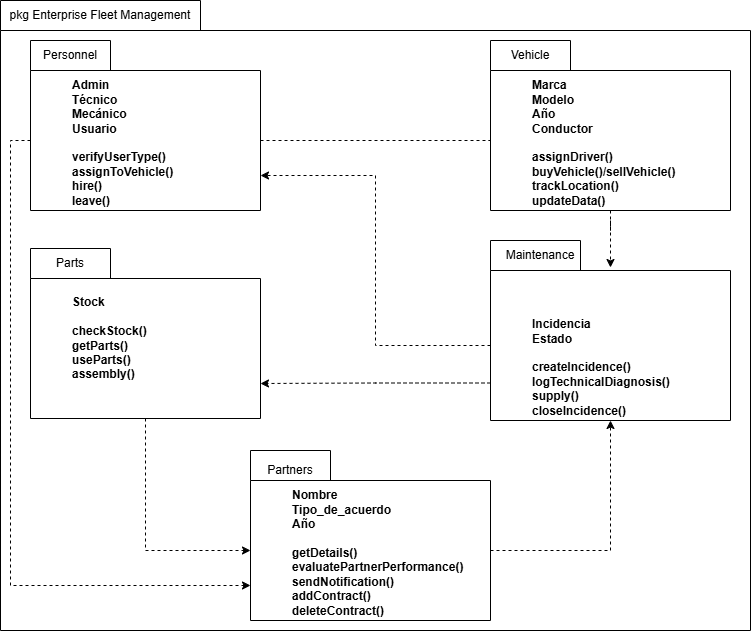

The diagram above was exported from draw.io. Its source (the exported page's mxGraphModel, read from the mxfile embedded in the PNG):
<mxGraphModel dx="1094" dy="897" grid="1" gridSize="10" guides="1" tooltips="1" connect="1" arrows="1" fold="1" page="1" pageScale="1" pageWidth="827" pageHeight="1169" math="0" shadow="0">
  <root>
    <mxCell id="0" />
    <mxCell id="1" parent="0" />
    <mxCell id="iL14ik36mCEU_h_Pa1Rh-1" parent="1" style="shape=folder;fontStyle=1;spacingTop=10;tabWidth=200;tabHeight=30;tabPosition=left;html=1;whiteSpace=wrap;" value="" vertex="1">
      <mxGeometry height="630" width="750" x="40" y="100" as="geometry" />
    </mxCell>
    <mxCell id="iL14ik36mCEU_h_Pa1Rh-2" parent="1" style="text;html=1;whiteSpace=wrap;strokeColor=none;fillColor=none;align=center;verticalAlign=middle;rounded=0;" value="pkg Enterprise Fleet Management" vertex="1">
      <mxGeometry height="30" width="200" x="40" y="100" as="geometry" />
    </mxCell>
    <mxCell id="iL14ik36mCEU_h_Pa1Rh-3" parent="1" style="shape=folder;fontStyle=1;spacingTop=10;tabWidth=80;tabHeight=30;tabPosition=left;html=1;whiteSpace=wrap;align=left;verticalAlign=bottom;" value="&lt;blockquote style=&quot;margin: 0 0 0 40px; border: none; padding: 0px;&quot;&gt;Admin&lt;/blockquote&gt;&lt;blockquote style=&quot;margin: 0 0 0 40px; border: none; padding: 0px;&quot;&gt;Técnico&lt;/blockquote&gt;&lt;blockquote style=&quot;margin: 0 0 0 40px; border: none; padding: 0px;&quot;&gt;Mecánico&lt;/blockquote&gt;&lt;blockquote style=&quot;margin: 0 0 0 40px; border: none; padding: 0px;&quot;&gt;Usuario&lt;/blockquote&gt;&lt;blockquote style=&quot;margin: 0 0 0 40px; border: none; padding: 0px;&quot;&gt;&lt;br&gt;&lt;/blockquote&gt;&lt;blockquote style=&quot;margin: 0 0 0 40px; border: none; padding: 0px;&quot;&gt;verifyUserType()&lt;/blockquote&gt;&lt;blockquote style=&quot;margin: 0 0 0 40px; border: none; padding: 0px;&quot;&gt;assignToVehicle()&lt;/blockquote&gt;&lt;blockquote style=&quot;margin: 0 0 0 40px; border: none; padding: 0px;&quot;&gt;hire()&lt;/blockquote&gt;&lt;blockquote style=&quot;margin: 0 0 0 40px; border: none; padding: 0px;&quot;&gt;leave()&lt;/blockquote&gt;" vertex="1">
      <mxGeometry height="170" width="230" x="70" y="140" as="geometry" />
    </mxCell>
    <mxCell id="iL14ik36mCEU_h_Pa1Rh-4" parent="1" style="text;html=1;whiteSpace=wrap;strokeColor=none;fillColor=none;align=center;verticalAlign=middle;rounded=0;" value="Personnel" vertex="1">
      <mxGeometry height="30" width="60" x="80" y="140" as="geometry" />
    </mxCell>
    <mxCell id="iL14ik36mCEU_h_Pa1Rh-5" parent="1" style="shape=folder;fontStyle=1;spacingTop=10;tabWidth=80;tabHeight=30;tabPosition=left;html=1;whiteSpace=wrap;align=left;verticalAlign=bottom;" value="&lt;blockquote style=&quot;margin: 0 0 0 40px; border: none; padding: 0px;&quot;&gt;Marca&lt;/blockquote&gt;&lt;blockquote style=&quot;margin: 0 0 0 40px; border: none; padding: 0px;&quot;&gt;Modelo&lt;/blockquote&gt;&lt;blockquote style=&quot;margin: 0 0 0 40px; border: none; padding: 0px;&quot;&gt;Año&lt;/blockquote&gt;&lt;blockquote style=&quot;margin: 0 0 0 40px; border: none; padding: 0px;&quot;&gt;Conductor&lt;/blockquote&gt;&lt;blockquote style=&quot;margin: 0 0 0 40px; border: none; padding: 0px;&quot;&gt;&lt;br&gt;&lt;/blockquote&gt;&lt;blockquote style=&quot;margin: 0 0 0 40px; border: none; padding: 0px;&quot;&gt;assignDriver()&lt;/blockquote&gt;&lt;blockquote style=&quot;margin: 0 0 0 40px; border: none; padding: 0px;&quot;&gt;buyVehicle()/sellVehicle()&lt;/blockquote&gt;&lt;blockquote style=&quot;margin: 0 0 0 40px; border: none; padding: 0px;&quot;&gt;trackLocation()&lt;/blockquote&gt;&lt;blockquote style=&quot;margin: 0 0 0 40px; border: none; padding: 0px;&quot;&gt;updateData()&lt;/blockquote&gt;" vertex="1">
      <mxGeometry height="170" width="240" x="530" y="140" as="geometry" />
    </mxCell>
    <mxCell id="iL14ik36mCEU_h_Pa1Rh-6" parent="1" style="text;html=1;whiteSpace=wrap;strokeColor=none;fillColor=none;align=center;verticalAlign=middle;rounded=0;" value="Vehicle" vertex="1">
      <mxGeometry height="30" width="60" x="540" y="140" as="geometry" />
    </mxCell>
    <mxCell id="iL14ik36mCEU_h_Pa1Rh-7" parent="1" style="shape=folder;fontStyle=1;spacingTop=10;tabWidth=80;tabHeight=30;tabPosition=left;html=1;whiteSpace=wrap;align=left;verticalAlign=middle;" value="&lt;blockquote style=&quot;margin: 0 0 0 40px; border: none; padding: 0px;&quot;&gt;Stock&lt;/blockquote&gt;&lt;blockquote style=&quot;margin: 0 0 0 40px; border: none; padding: 0px;&quot;&gt;&lt;br&gt;&lt;/blockquote&gt;&lt;blockquote style=&quot;margin: 0 0 0 40px; border: none; padding: 0px;&quot;&gt;checkStock()&lt;/blockquote&gt;&lt;blockquote style=&quot;margin: 0 0 0 40px; border: none; padding: 0px;&quot;&gt;getParts()&lt;/blockquote&gt;&lt;blockquote style=&quot;margin: 0 0 0 40px; border: none; padding: 0px;&quot;&gt;useParts()&lt;/blockquote&gt;&lt;blockquote style=&quot;margin: 0 0 0 40px; border: none; padding: 0px;&quot;&gt;assembly()&lt;/blockquote&gt;" vertex="1">
      <mxGeometry height="170" width="230" x="70" y="348" as="geometry" />
    </mxCell>
    <mxCell id="iL14ik36mCEU_h_Pa1Rh-8" parent="1" style="text;html=1;whiteSpace=wrap;strokeColor=none;fillColor=none;align=center;verticalAlign=middle;rounded=0;" value="Parts" vertex="1">
      <mxGeometry height="30" width="60" x="80" y="348" as="geometry" />
    </mxCell>
    <mxCell id="iL14ik36mCEU_h_Pa1Rh-9" parent="1" style="shape=folder;fontStyle=1;spacingTop=10;tabWidth=90;tabHeight=30;tabPosition=left;html=1;whiteSpace=wrap;align=left;verticalAlign=bottom;" value="&lt;blockquote style=&quot;margin: 0 0 0 40px; border: none; padding: 0px;&quot;&gt;Incidencia&lt;/blockquote&gt;&lt;blockquote style=&quot;margin: 0 0 0 40px; border: none; padding: 0px;&quot;&gt;Estado&lt;/blockquote&gt;&lt;blockquote style=&quot;margin: 0 0 0 40px; border: none; padding: 0px;&quot;&gt;&lt;br&gt;&lt;/blockquote&gt;&lt;blockquote style=&quot;margin: 0 0 0 40px; border: none; padding: 0px;&quot;&gt;createIncidence()&lt;/blockquote&gt;&lt;blockquote style=&quot;margin: 0 0 0 40px; border: none; padding: 0px;&quot;&gt;logTechnicalDiagnosis()&lt;/blockquote&gt;&lt;blockquote style=&quot;margin: 0 0 0 40px; border: none; padding: 0px;&quot;&gt;supply()&lt;/blockquote&gt;&lt;blockquote style=&quot;margin: 0 0 0 40px; border: none; padding: 0px;&quot;&gt;closeIncidence()&lt;/blockquote&gt;" vertex="1">
      <mxGeometry height="180" width="240" x="530" y="340" as="geometry" />
    </mxCell>
    <mxCell id="iL14ik36mCEU_h_Pa1Rh-10" parent="1" style="text;html=1;whiteSpace=wrap;strokeColor=none;fillColor=none;align=center;verticalAlign=middle;rounded=0;" value="Maintenance" vertex="1">
      <mxGeometry height="30" width="60" x="550" y="340" as="geometry" />
    </mxCell>
    <mxCell id="iL14ik36mCEU_h_Pa1Rh-11" parent="1" style="shape=folder;fontStyle=1;spacingTop=10;tabWidth=80;tabHeight=30;tabPosition=left;html=1;whiteSpace=wrap;align=left;verticalAlign=bottom;" value="&lt;blockquote style=&quot;margin: 0 0 0 40px; border: none; padding: 0px;&quot;&gt;Nombre&lt;/blockquote&gt;&lt;blockquote style=&quot;margin: 0 0 0 40px; border: none; padding: 0px;&quot;&gt;Tipo_de_acuerdo&lt;/blockquote&gt;&lt;blockquote style=&quot;margin: 0 0 0 40px; border: none; padding: 0px;&quot;&gt;Año&lt;/blockquote&gt;&lt;blockquote style=&quot;margin: 0 0 0 40px; border: none; padding: 0px;&quot;&gt;&lt;br&gt;&lt;/blockquote&gt;&lt;blockquote style=&quot;margin: 0 0 0 40px; border: none; padding: 0px;&quot;&gt;getDetails()&lt;/blockquote&gt;&lt;blockquote style=&quot;margin: 0 0 0 40px; border: none; padding: 0px;&quot;&gt;evaluatePartnerPerformance()&lt;/blockquote&gt;&lt;blockquote style=&quot;margin: 0 0 0 40px; border: none; padding: 0px;&quot;&gt;sendNotification()&lt;/blockquote&gt;&lt;blockquote style=&quot;margin: 0 0 0 40px; border: none; padding: 0px;&quot;&gt;addContract()&lt;/blockquote&gt;&lt;blockquote style=&quot;margin: 0 0 0 40px; border: none; padding: 0px;&quot;&gt;deleteContract()&lt;/blockquote&gt;" vertex="1">
      <mxGeometry height="170" width="240" x="290" y="550" as="geometry" />
    </mxCell>
    <mxCell id="iL14ik36mCEU_h_Pa1Rh-13" parent="1" style="text;html=1;whiteSpace=wrap;strokeColor=none;fillColor=none;align=center;verticalAlign=middle;rounded=0;" value="Partners" vertex="1">
      <mxGeometry height="30" width="60" x="300" y="555" as="geometry" />
    </mxCell>
    <mxCell id="iL14ik36mCEU_h_Pa1Rh-16" edge="1" parent="1" source="iL14ik36mCEU_h_Pa1Rh-3" style="edgeStyle=orthogonalEdgeStyle;rounded=0;orthogonalLoop=1;jettySize=auto;html=1;exitX=0;exitY=0;exitDx=230;exitDy=100;exitPerimeter=0;entryX=0;entryY=0;entryDx=0;entryDy=100;entryPerimeter=0;dashed=1;endArrow=none;endFill=0;" target="iL14ik36mCEU_h_Pa1Rh-5">
      <mxGeometry relative="1" as="geometry" />
    </mxCell>
    <mxCell id="iL14ik36mCEU_h_Pa1Rh-17" edge="1" parent="1" source="iL14ik36mCEU_h_Pa1Rh-9" style="edgeStyle=orthogonalEdgeStyle;rounded=0;orthogonalLoop=1;jettySize=auto;html=1;exitX=0;exitY=0;exitDx=0;exitDy=105;exitPerimeter=0;entryX=0;entryY=0;entryDx=230;entryDy=135;entryPerimeter=0;dashed=1;" target="iL14ik36mCEU_h_Pa1Rh-3">
      <mxGeometry relative="1" as="geometry" />
    </mxCell>
    <mxCell id="iL14ik36mCEU_h_Pa1Rh-18" edge="1" parent="1" source="iL14ik36mCEU_h_Pa1Rh-9" style="edgeStyle=orthogonalEdgeStyle;rounded=0;orthogonalLoop=1;jettySize=auto;html=1;exitX=0;exitY=0;exitDx=0;exitDy=142.5;exitPerimeter=0;entryX=0;entryY=0;entryDx=230;entryDy=135;entryPerimeter=0;dashed=1;" target="iL14ik36mCEU_h_Pa1Rh-7">
      <mxGeometry relative="1" as="geometry" />
    </mxCell>
    <mxCell id="iL14ik36mCEU_h_Pa1Rh-19" edge="1" parent="1" source="iL14ik36mCEU_h_Pa1Rh-7" style="edgeStyle=orthogonalEdgeStyle;rounded=0;orthogonalLoop=1;jettySize=auto;html=1;exitX=0.5;exitY=1;exitDx=0;exitDy=0;exitPerimeter=0;entryX=0;entryY=0;entryDx=0;entryDy=100;entryPerimeter=0;dashed=1;" target="iL14ik36mCEU_h_Pa1Rh-11">
      <mxGeometry relative="1" as="geometry" />
    </mxCell>
    <mxCell id="iL14ik36mCEU_h_Pa1Rh-21" edge="1" parent="1" source="iL14ik36mCEU_h_Pa1Rh-3" style="edgeStyle=orthogonalEdgeStyle;rounded=0;orthogonalLoop=1;jettySize=auto;html=1;exitX=0;exitY=0;exitDx=0;exitDy=100;exitPerimeter=0;entryX=0;entryY=0;entryDx=0;entryDy=135;entryPerimeter=0;dashed=1;" target="iL14ik36mCEU_h_Pa1Rh-11">
      <mxGeometry relative="1" as="geometry" />
    </mxCell>
    <mxCell id="iL14ik36mCEU_h_Pa1Rh-22" edge="1" parent="1" source="iL14ik36mCEU_h_Pa1Rh-11" style="edgeStyle=orthogonalEdgeStyle;rounded=0;orthogonalLoop=1;jettySize=auto;html=1;exitX=0;exitY=0;exitDx=240;exitDy=100;exitPerimeter=0;entryX=0.5;entryY=1;entryDx=0;entryDy=0;entryPerimeter=0;dashed=1;" target="iL14ik36mCEU_h_Pa1Rh-9">
      <mxGeometry relative="1" as="geometry" />
    </mxCell>
    <mxCell id="iL14ik36mCEU_h_Pa1Rh-23" edge="1" parent="1" source="iL14ik36mCEU_h_Pa1Rh-5" style="edgeStyle=orthogonalEdgeStyle;rounded=0;orthogonalLoop=1;jettySize=auto;html=1;exitX=0.5;exitY=1;exitDx=0;exitDy=0;exitPerimeter=0;entryX=0.5;entryY=0.15;entryDx=0;entryDy=0;entryPerimeter=0;dashed=1;" target="iL14ik36mCEU_h_Pa1Rh-9">
      <mxGeometry relative="1" as="geometry" />
    </mxCell>
  </root>
</mxGraphModel>